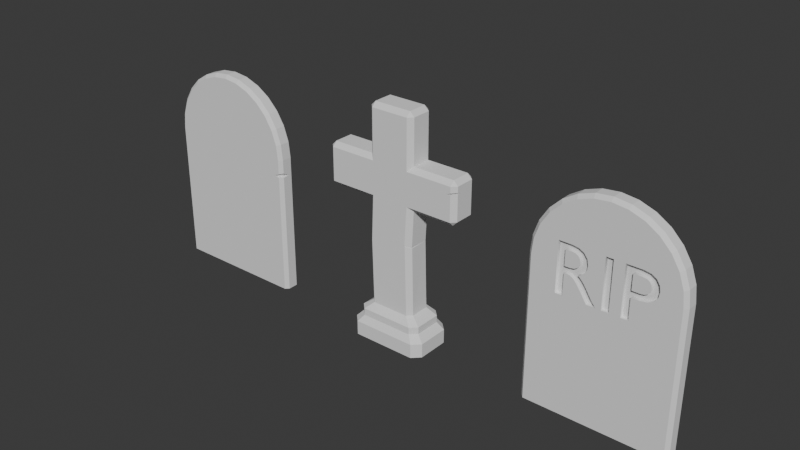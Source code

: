 # Source: tombstones.blend  (saved by Blender 4.0.36; exported with 4.5.12 LTS)
import bpy
from mathutils import Matrix  # noqa: F401  (used for matrix-valued properties, if any)

bpy.ops.wm.read_factory_settings(use_empty=True)
scene = bpy.context.scene
scene.name = 'Scene'

# ---- collections
col_collection = bpy.data.collections.new('Collection'); scene.collection.children.link(col_collection)

# ---- world
world_world = bpy.data.worlds.new('World'); scene.world = world_world
world_world.use_nodes = True; world_world.node_tree.nodes.clear()
_N = world_world.node_tree.nodes; _L = world_world.node_tree.links
n0 = _N.new('ShaderNodeOutputWorld'); n0.name = 'World Output'; n0.location = (300, 300)
n1 = _N.new('ShaderNodeBackground'); n1.name = 'Background'; n1.location = (10, 300)
n1.inputs[0].default_value = (0.05088, 0.05088, 0.05088, 1.0)
_L.new(n1.outputs[0], n0.inputs[0])
n0.is_active_output = True
world_world.color = (0.05088, 0.05088, 0.05088)
world_world.use_sun_shadow = False
world_world.sun_shadow_jitter_overblur = 0.0

# ---- meshes
me_gravestone = bpy.data.meshes.new('Gravestone')
me_gravestone.from_pydata([(0.0, 0.1196, 0.0), (0.0, -0.1196, 0.0), (-0.9522, -0.1196, 0.0), (-1.0, -0.0719, 0.0), (-0.9522, -0.1196, 2.0), (-1.0, -0.0719, 2.0), (-1.0, 0.0719, 0.0), (-0.9522, 0.1196, 0.0), (-1.0, 0.0719, 2.0), (-0.9522, 0.1196, 2.0), (1.0, -0.0719, 0.0), (0.9522, -0.1196, 0.0), (1.0, -0.0719, 2.0), (0.9522, -0.1196, 2.0), (0.9522, 0.1196, 0.0), (1.0, 0.0719, 0.0), (0.9522, 0.1196, 2.0), (1.0, 0.0719, 2.0), (-0.2118, -0.1196, 2.928), (-0.2225, -0.0719, 2.975), (-0.4131, -0.1196, 2.858), (-0.4339, -0.0719, 2.901), (-0.5936, -0.1196, 2.744), (-0.6235, -0.0719, 2.782), (-0.7443, -0.1196, 2.594), (-0.7818, -0.0719, 2.623), (-0.8577, -0.1196, 2.413), (-0.901, -0.0719, 2.434), (-0.9284, -0.1196, 2.211), (-0.9749, -0.0719, 2.223), (0.0, 0.1196, 2.952), (0.0, 0.0719, 3.0), (-0.9749, 0.0719, 2.223), (-0.9284, 0.1196, 2.211), (-0.8577, 0.1196, 2.413), (-0.901, 0.0719, 2.434), (-0.7443, 0.1196, 2.594), (-0.7818, 0.0719, 2.623), (-0.5936, 0.1196, 2.744), (-0.6235, 0.0719, 2.782), (-0.4131, 0.1196, 2.858), (-0.4339, 0.0719, 2.901), (-0.2118, 0.1196, 2.928), (-0.2225, 0.0719, 2.975), (0.2118, 0.1196, 2.928), (0.2225, 0.0719, 2.975), (0.4131, 0.1196, 2.858), (0.4339, 0.0719, 2.901), (0.5936, 0.1196, 2.744), (0.6235, 0.0719, 2.782), (0.7443, 0.1196, 2.594), (0.7818, 0.0719, 2.623), (0.8577, 0.1196, 2.413), (0.901, 0.0719, 2.434), (0.9284, 0.1196, 2.211), (0.9749, 0.0719, 2.223), (0.0, -0.1196, 2.952), (0.0, -0.0719, 3.0), (0.9749, -0.0719, 2.223), (0.9284, -0.1196, 2.211), (0.8577, -0.1196, 2.413), (0.901, -0.0719, 2.434), (0.7443, -0.1196, 2.594), (0.7818, -0.0719, 2.623), (0.5936, -0.1196, 2.744), (0.6235, -0.0719, 2.782), (0.4131, -0.1196, 2.858), (0.4339, -0.0719, 2.901), (0.2118, -0.1196, 2.928), (0.2225, -0.0719, 2.975), (0.9522, -0.1196, 1.798), (0.9522, -0.1196, 1.747), (1.0, -0.0719, 1.743), (1.0, -0.0719, 1.807), (1.0, 0.02578, 1.755), (0.8759, -0.1196, 1.761), (0.935, -0.09344, 1.793), (0.935, -0.09344, 1.751), (0.9745, -0.05408, 1.748), (0.9745, -0.05408, 1.8), (0.9745, 0.02656, 1.757), (0.872, -0.09344, 1.762)], [], [(0, 14, 15, 10, 11, 1, 2, 3, 6, 7), (29, 32, 8, 5), (15, 17, 12, 73, 74, 72, 10), (57, 31, 43, 19), (3, 5, 8, 6), (55, 58, 12, 17), (19, 43, 41, 21), (21, 41, 39, 23), (23, 39, 37, 25), (25, 37, 35, 27), (27, 35, 32, 29), (31, 57, 69, 45), (45, 69, 67, 47), (47, 67, 65, 49), (49, 65, 63, 51), (51, 63, 61, 53), (53, 61, 58, 55), (4, 2, 1, 11, 71, 75, 70, 13, 59, 60, 62, 64, 66, 68, 56, 18, 20, 22, 24, 26, 28), (30, 44, 46, 48, 50, 52, 54, 16, 14, 0, 7, 9, 33, 34, 36, 38, 40, 42), (2, 4, 5, 3), (9, 7, 6, 8), (17, 15, 14, 16), (13, 70, 73, 12), (4, 28, 29, 5), (18, 56, 57, 19), (59, 13, 12, 58), (44, 30, 31, 45), (16, 54, 55, 17), (33, 9, 8, 32), (30, 42, 43, 31), (20, 18, 19, 21), (42, 40, 41, 43), (22, 20, 21, 23), (40, 38, 39, 41), (24, 22, 23, 25), (38, 36, 37, 39), (26, 24, 25, 27), (36, 34, 35, 37), (28, 26, 27, 29), (34, 33, 32, 35), (56, 68, 69, 57), (46, 44, 45, 47), (68, 66, 67, 69), (48, 46, 47, 49), (66, 64, 65, 67), (50, 48, 49, 51), (64, 62, 63, 65), (52, 50, 51, 53), (62, 60, 61, 63), (54, 52, 53, 55), (60, 59, 58, 61), (78, 80, 79), (72, 74, 80, 78), (70, 75, 81, 76), (71, 72, 78, 77), (72, 71, 11, 10), (76, 81, 77), (79, 76, 77, 78), (73, 70, 76, 79), (75, 71, 77, 81), (74, 73, 79, 80)])
_uv = me_gravestone.uv_layers.new(name='UVMap')
_uv.uv.foreach_set('vector', [0.25, 0.5, 0.369, 0.5, 0.375, 0.5498, 0.375, 0.7002, 0.369, 0.75, 0.25, 0.75, 0.131, 0.75, 0.125, 0.7002, 0.125, 0.5498, 0.131, 0.5, 0.625, 0.04984, 0.625, 0.2002, 0.625, 0.2002, 0.625, 0.04984, 0.375, 0.5498, 0.625, 0.5498, 0.625, 0.7002, 0.6009, 0.7002, 0.5943, 0.598, 0.5929, 0.7002, 0.375, 0.7002, 0.75, 0.7002, 0.75, 0.5498, 0.7778, 0.5498, 0.7778, 0.7002, 0.375, 0.04984, 0.625, 0.04984, 0.625, 0.2002, 0.375, 0.2002, 0.625, 0.5498, 0.625, 0.7002, 0.625, 0.7002, 0.625, 0.5498, 0.7778, 0.7002, 0.7778, 0.5498, 0.8042, 0.5498, 0.8042, 0.7002, 0.8042, 0.7002, 0.8042, 0.5498, 0.875, 0.5498, 0.875, 0.7002, 0.625, 0.04984, 0.625, 0.2002, 0.625, 0.2002, 0.625, 0.04984, 0.625, 0.04984, 0.625, 0.2002, 0.625, 0.2002, 0.625, 0.04984, 0.625, 0.04984, 0.625, 0.2002, 0.625, 0.2002, 0.625, 0.04984, 0.75, 0.5498, 0.75, 0.7002, 0.7222, 0.7002, 0.7222, 0.5498, 0.7222, 0.5498, 0.7222, 0.7002, 0.6958, 0.7002, 0.6958, 0.5498, 0.6958, 0.5498, 0.6958, 0.7002, 0.6721, 0.7002, 0.6721, 0.5498, 0.6721, 0.5498, 0.6721, 0.7002, 0.625, 0.7002, 0.625, 0.5498, 0.625, 0.5498, 0.625, 0.7002, 0.625, 0.7002, 0.625, 0.5498, 0.625, 0.5498, 0.625, 0.7002, 0.625, 0.7002, 0.625, 0.5498, 0.625, 0.994, 0.375, 0.994, 0.375, 0.875, 0.375, 0.756, 0.5933, 0.756, 0.5914, 0.7655, 0.5997, 0.756, 0.625, 0.756, 0.625, 0.759, 0.625, 0.7678, 0.625, 0.782, 0.625, 0.8008, 0.625, 0.8234, 0.625, 0.8485, 0.625, 0.875, 0.625, 0.9015, 0.625, 0.9266, 0.625, 0.9492, 0.625, 0.968, 0.625, 0.9822, 0.625, 0.991, 0.625, 0.375, 0.625, 0.4015, 0.625, 0.4266, 0.625, 0.4492, 0.625, 0.468, 0.625, 0.4822, 0.625, 0.491, 0.625, 0.494, 0.375, 0.494, 0.375, 0.375, 0.375, 0.256, 0.625, 0.256, 0.625, 0.259, 0.625, 0.2678, 0.625, 0.282, 0.625, 0.3008, 0.625, 0.3234, 0.625, 0.3485, 0.375, 0.0, 0.625, 0.0, 0.625, 0.04984, 0.375, 0.04984, 0.625, 0.256, 0.375, 0.256, 0.375, 0.2002, 0.625, 0.2002, 0.625, 0.5498, 0.375, 0.5498, 0.375, 0.494, 0.625, 0.494, 0.625, 0.756, 0.5997, 0.756, 0.6009, 0.7002, 0.625, 0.7002, 0.625, 0.0, 0.625, 0.0, 0.625, 0.04984, 0.625, 0.04984, 0.625, 0.9015, 0.625, 0.875, 0.625, 0.875, 0.625, 0.9028, 0.625, 0.759, 0.625, 0.756, 0.625, 0.7002, 0.625, 0.7002, 0.625, 0.4015, 0.625, 0.375, 0.625, 0.375, 0.625, 0.4028, 0.625, 0.494, 0.625, 0.491, 0.625, 0.5498, 0.625, 0.5498, 0.625, 0.259, 0.625, 0.256, 0.625, 0.2002, 0.625, 0.2002, 0.625, 0.375, 0.625, 0.3485, 0.625, 0.3472, 0.625, 0.375, 0.625, 0.9266, 0.625, 0.9015, 0.625, 0.9028, 0.625, 0.9292, 0.625, 0.3485, 0.625, 0.3234, 0.625, 0.3208, 0.625, 0.3472, 0.625, 0.9492, 0.625, 0.9266, 0.625, 0.9292, 0.625, 0.9529, 0.625, 0.3234, 0.625, 0.3008, 0.625, 0.2971, 0.625, 0.3208, 0.625, 0.968, 0.625, 0.9492, 0.625, 0.9529, 0.625, 0.9727, 0.625, 0.3008, 0.625, 0.282, 0.625, 0.2773, 0.625, 0.2971, 0.625, 0.9822, 0.625, 0.968, 0.625, 0.9727, 0.625, 0.9876, 0.625, 0.282, 0.625, 0.2678, 0.625, 0.2624, 0.625, 0.2773, 0.625, 0.0, 0.625, 0.0, 0.625, 0.04984, 0.625, 0.04984, 0.625, 0.25, 0.625, 0.25, 0.625, 0.2002, 0.625, 0.2002, 0.625, 0.875, 0.625, 0.8485, 0.625, 0.8472, 0.625, 0.875, 0.625, 0.4266, 0.625, 0.4015, 0.625, 0.4028, 0.625, 0.4292, 0.625, 0.8485, 0.625, 0.8234, 0.625, 0.8208, 0.625, 0.8472, 0.625, 0.4492, 0.625, 0.4266, 0.625, 0.4292, 0.625, 0.4529, 0.625, 0.8234, 0.625, 0.8008, 0.625, 0.7971, 0.625, 0.8208, 0.625, 0.468, 0.625, 0.4492, 0.625, 0.4529, 0.625, 0.4727, 0.625, 0.8008, 0.625, 0.782, 0.625, 0.7773, 0.625, 0.7971, 0.625, 0.4822, 0.625, 0.468, 0.625, 0.4727, 0.625, 0.4876, 0.625, 0.782, 0.625, 0.7678, 0.625, 0.7624, 0.625, 0.7773, 0.625, 0.5, 0.625, 0.5, 0.625, 0.5498, 0.625, 0.5498, 0.625, 0.75, 0.625, 0.75, 0.625, 0.7002, 0.625, 0.7002, 0.5929, 0.7002, 0.5943, 0.598, 0.6009, 0.7002, 0.5929, 0.7002, 0.5943, 0.598, 0.5943, 0.598, 0.5929, 0.7002, 0.5997, 0.756, 0.5914, 0.7655, 0.5914, 0.7655, 0.5997, 0.756, 0.5933, 0.756, 0.5929, 0.7002, 0.5929, 0.7002, 0.5933, 0.756, 0.5929, 0.7002, 0.5933, 0.756, 0.375, 0.756, 0.375, 0.7002, 0.5997, 0.756, 0.5914, 0.7655, 0.5933, 0.756, 0.6009, 0.7002, 0.5997, 0.756, 0.5933, 0.756, 0.5929, 0.7002, 0.6009, 0.7002, 0.5997, 0.756, 0.5997, 0.756, 0.6009, 0.7002, 0.5914, 0.7655, 0.5933, 0.756, 0.5933, 0.756, 0.5914, 0.7655, 0.5943, 0.598, 0.6009, 0.7002, 0.6009, 0.7002, 0.5943, 0.598])
me_gravestone.update()
me_gravestone_rip = bpy.data.meshes.new('Gravestone RIP')
me_gravestone_rip.from_pydata([(0.0, 0.1196, 0.0), (0.0, -0.1196, 0.0), (-0.9522, -0.1196, 0.0), (-1.0, -0.0719, 0.0), (-0.9522, -0.1196, 2.0), (-1.0, -0.0719, 2.0), (-1.0, 0.0719, 0.0), (-0.9522, 0.1196, 0.0), (-1.0, 0.0719, 2.0), (-0.9522, 0.1196, 2.0), (1.0, -0.0719, 0.0), (0.9522, -0.1196, 0.0), (1.0, -0.0719, 2.0), (0.9522, -0.1196, 2.0), (0.9522, 0.1196, 0.0), (1.0, 0.0719, 0.0), (0.9522, 0.1196, 2.0), (1.0, 0.0719, 2.0), (-0.2118, -0.1196, 2.928), (-0.2225, -0.0719, 2.975), (-0.4131, -0.1196, 2.858), (-0.4339, -0.0719, 2.901), (-0.5936, -0.1196, 2.744), (-0.6235, -0.0719, 2.782), (-0.7443, -0.1196, 2.594), (-0.7818, -0.0719, 2.623), (-0.8577, -0.1196, 2.413), (-0.901, -0.0719, 2.434), (-0.9284, -0.1196, 2.211), (-0.9749, -0.0719, 2.223), (0.0, 0.1196, 2.952), (0.0, 0.0719, 3.0), (-0.9749, 0.0719, 2.223), (-0.9284, 0.1196, 2.211), (-0.8577, 0.1196, 2.413), (-0.901, 0.0719, 2.434), (-0.7443, 0.1196, 2.594), (-0.7818, 0.0719, 2.623), (-0.5936, 0.1196, 2.744), (-0.6235, 0.0719, 2.782), (-0.4131, 0.1196, 2.858), (-0.4339, 0.0719, 2.901), (-0.2118, 0.1196, 2.928), (-0.2225, 0.0719, 2.975), (0.2118, 0.1196, 2.928), (0.2225, 0.0719, 2.975), (0.4131, 0.1196, 2.858), (0.4339, 0.0719, 2.901), (0.5936, 0.1196, 2.744), (0.6235, 0.0719, 2.782), (0.7443, 0.1196, 2.594), (0.7818, 0.0719, 2.623), (0.8577, 0.1196, 2.413), (0.901, 0.0719, 2.434), (0.9284, 0.1196, 2.211), (0.9749, 0.0719, 2.223), (0.0, -0.1196, 2.952), (0.0, -0.0719, 3.0), (0.9749, -0.0719, 2.223), (0.9284, -0.1196, 2.211), (0.8577, -0.1196, 2.413), (0.901, -0.0719, 2.434), (0.7443, -0.1196, 2.594), (0.7818, -0.0719, 2.623), (0.5936, -0.1196, 2.744), (0.6235, -0.0719, 2.782), (0.4131, -0.1196, 2.858), (0.5518, -0.07376, 2.283), (0.6194, -0.07376, 2.241), (0.4339, -0.0719, 2.901), (0.659, -0.07376, 2.178), (0.2118, -0.1196, 2.928), (0.672, -0.07376, 2.102), (0.2225, -0.0719, 2.975), (0.6583, -0.07376, 2.027), (0.6162, -0.07376, 1.966), (0.5446, -0.07376, 1.926), (0.442, -0.07376, 1.911), (0.34, -0.07376, 1.911), (0.34, -0.07376, 1.616), (0.242, -0.07376, 1.616), (0.242, -0.07376, 2.298), (0.455, -0.07376, 2.298), (0.451, -0.07376, 1.999), (0.5005, -0.07376, 2.006), (0.5384, -0.07376, 2.027), (0.5625, -0.07376, 2.061), (0.571, -0.07376, 2.106), (0.5654, -0.07376, 2.143), (0.5464, -0.07376, 2.177), (0.5107, -0.07376, 2.201), (0.455, -0.07376, 2.21), (0.34, -0.07376, 2.21), (0.34, -0.07376, 1.999), (-0.002, -0.07376, 1.616), (-0.002, -0.07376, 2.298), (0.096, -0.07376, 2.298), (0.096, -0.07376, 1.616), (-0.3398, -0.07376, 2.285), (-0.2693, -0.07376, 2.247), (-0.2246, -0.07376, 2.187), (-0.209, -0.07376, 2.107), (-0.2165, -0.07376, 2.052), (-0.2386, -0.07376, 2.005), (-0.2744, -0.07376, 1.967), (-0.323, -0.07376, 1.94), (-0.2804, -0.07376, 1.905), (-0.2433, -0.07376, 1.862), (-0.208, -0.07376, 1.811), (-0.171, -0.07376, 1.751), (-0.1508, -0.07376, 1.719), (-0.1312, -0.07376, 1.69), (-0.1083, -0.07376, 1.658), (-0.078, -0.07376, 1.616), (-0.195, -0.07376, 1.616), (-0.285, -0.07376, 1.756), (-0.3442, -0.07376, 1.839), (-0.3905, -0.07376, 1.887), (-0.4293, -0.07376, 1.907), (-0.466, -0.07376, 1.912), (-0.507, -0.07376, 1.912), (-0.507, -0.07376, 1.616), (-0.605, -0.07376, 1.616), (-0.605, -0.07376, 2.298), (-0.433, -0.07376, 2.298), (-0.444, -0.07376, 2.0), (-0.3786, -0.07376, 2.009), (-0.3372, -0.07376, 2.034), (-0.3158, -0.07376, 2.07), (-0.31, -0.07376, 2.111), (-0.318, -0.07376, 2.154), (-0.3417, -0.07376, 2.187), (-0.3831, -0.07376, 2.207), (-0.444, -0.07376, 2.214), (-0.507, -0.07376, 2.214), (-0.507, -0.07376, 2.0), (-0.605, -0.1196, 1.616), (-0.507, -0.1196, 1.616), (0.6162, -0.1196, 1.966), (0.672, -0.1196, 2.102), (0.6583, -0.1196, 2.027), (0.659, -0.1196, 2.178), (-0.605, -0.1196, 2.298), (-0.507, -0.1196, 2.0), (-0.507, -0.1196, 1.912), (-0.507, -0.1196, 2.214), (-0.466, -0.1196, 1.912), (-0.444, -0.1196, 2.0), (-0.433, -0.1196, 2.298), (-0.444, -0.1196, 2.214), (-0.4293, -0.1196, 1.907), (-0.3786, -0.1196, 2.009), (-0.3158, -0.1196, 2.07), (-0.318, -0.1196, 2.154), (-0.3905, -0.1196, 1.887), (-0.323, -0.1196, 1.94), (-0.3372, -0.1196, 2.034), (-0.3417, -0.1196, 2.187), (-0.3831, -0.1196, 2.207), (-0.3398, -0.1196, 2.285), (-0.3442, -0.1196, 1.839), (-0.2744, -0.1196, 1.967), (-0.2804, -0.1196, 1.905), (-0.2433, -0.1196, 1.862), (-0.2386, -0.1196, 2.005), (-0.1312, -0.1196, 1.69), (-0.195, -0.1196, 1.616), (-0.078, -0.1196, 1.616), (-0.002, -0.1196, 1.616), (-0.1083, -0.1196, 1.658), (-0.002, -0.1196, 2.298), (-0.1508, -0.1196, 1.719), (-0.171, -0.1196, 1.751), (-0.208, -0.1196, 1.811), (-0.209, -0.1196, 2.107), (-0.285, -0.1196, 1.756), (-0.2165, -0.1196, 2.052), (-0.31, -0.1196, 2.111), (-0.2246, -0.1196, 2.187), (-0.2693, -0.1196, 2.247), (0.096, -0.1196, 2.298), (0.242, -0.1196, 2.298), (0.242, -0.1196, 1.616), (0.096, -0.1196, 1.616), (0.34, -0.1196, 1.616), (0.442, -0.1196, 1.911), (0.451, -0.1196, 1.999), (0.34, -0.1196, 2.21), (0.34, -0.1196, 1.911), (0.34, -0.1196, 1.999), (0.5005, -0.1196, 2.006), (0.455, -0.1196, 2.21), (0.5446, -0.1196, 1.926), (0.5107, -0.1196, 2.201), (0.455, -0.1196, 2.298), (0.5625, -0.1196, 2.061), (0.571, -0.1196, 2.106), (0.6194, -0.1196, 2.241), (0.5654, -0.1196, 2.143), (0.5518, -0.1196, 2.283), (0.5384, -0.1196, 2.027), (0.5464, -0.1196, 2.177)], [], [(15, 10, 11, 1, 2, 3, 6, 7, 0, 14), (29, 32, 8, 5), (15, 17, 12, 10), (57, 31, 43, 19), (3, 5, 8, 6), (55, 58, 12, 17), (19, 43, 41, 21), (21, 41, 39, 23), (23, 39, 37, 25), (25, 37, 35, 27), (27, 35, 32, 29), (31, 57, 73, 45), (45, 73, 69, 47), (47, 69, 65, 49), (49, 65, 63, 51), (51, 63, 61, 53), (53, 61, 58, 55), (150, 146, 144, 137, 136, 142, 24, 26, 28, 4, 2, 1, 11, 13, 59, 141, 139, 140, 138, 192, 185, 188, 184, 182, 183, 168, 167, 166, 175, 160, 154), (152, 177, 153, 157, 158, 149, 145, 143, 147, 151, 156), (162, 163, 173, 172, 171, 165, 169, 167, 168, 170, 180, 183, 182, 181, 194, 199, 197, 141, 59, 60, 62, 64, 66, 71, 56, 18, 20, 22, 24, 142, 148, 159, 179, 178, 174, 176, 164, 161, 155), (201, 193, 191, 187, 189, 186, 190, 200, 195, 196, 198), (52, 54, 16, 14, 0, 7, 9, 33, 34, 36, 38, 40, 42, 30, 44, 46, 48, 50), (2, 4, 5, 3), (9, 7, 6, 8), (17, 15, 14, 16), (13, 11, 10, 12), (4, 28, 29, 5), (18, 56, 57, 19), (59, 13, 12, 58), (44, 30, 31, 45), (16, 54, 55, 17), (33, 9, 8, 32), (30, 42, 43, 31), (20, 18, 19, 21), (42, 40, 41, 43), (22, 20, 21, 23), (40, 38, 39, 41), (24, 22, 23, 25), (38, 36, 37, 39), (26, 24, 25, 27), (36, 34, 35, 37), (28, 26, 27, 29), (34, 33, 32, 35), (56, 71, 73, 57), (46, 44, 45, 47), (71, 66, 69, 73), (48, 46, 47, 49), (66, 64, 65, 69), (50, 48, 49, 51), (64, 62, 63, 65), (52, 50, 51, 53), (62, 60, 61, 63), (54, 52, 53, 55), (60, 59, 58, 61), (80, 92, 81), (92, 82, 81), (92, 67, 82), (92, 68, 67), (92, 91, 68), (91, 70, 68), (80, 93, 92), (90, 70, 91), (89, 70, 90), (89, 72, 70), (88, 72, 89), (87, 72, 88), (86, 72, 87), (86, 74, 72), (85, 74, 86), (85, 75, 74), (84, 75, 85), (83, 75, 84), (80, 78, 93), (78, 83, 93), (78, 75, 83), (78, 76, 75), (78, 77, 76), (80, 79, 78), (94, 96, 95), (94, 97, 96), (122, 134, 123), (134, 124, 123), (134, 98, 124), (134, 99, 98), (134, 133, 99), (133, 132, 99), (132, 100, 99), (122, 135, 134), (131, 100, 132), (131, 101, 100), (130, 101, 131), (129, 101, 130), (128, 101, 129), (128, 102, 101), (127, 102, 128), (127, 103, 102), (126, 103, 127), (125, 103, 126), (125, 104, 103), (122, 120, 135), (120, 125, 135), (120, 104, 125), (120, 105, 104), (120, 119, 105), (119, 106, 105), (122, 121, 120), (118, 106, 119), (117, 106, 118), (117, 107, 106), (116, 107, 117), (116, 108, 107), (115, 108, 116), (115, 109, 108), (114, 109, 115), (114, 110, 109), (114, 111, 110), (114, 112, 111), (114, 113, 112), (159, 98, 99, 179), (99, 100, 178, 179), (100, 101, 174, 178), (101, 102, 176, 174), (102, 103, 164, 176), (103, 104, 161, 164), (161, 104, 105, 155), (155, 105, 106, 162), (106, 107, 163, 162), (107, 108, 173, 163), (108, 109, 172, 173), (109, 110, 171, 172), (110, 111, 165, 171), (111, 112, 169, 165), (112, 113, 167, 169), (167, 113, 114, 166), (114, 115, 175, 166), (115, 116, 160, 175), (116, 117, 154, 160), (154, 117, 118, 150), (150, 118, 119, 146), (146, 119, 120, 144), (120, 121, 137, 144), (137, 121, 122, 136), (122, 123, 142, 136), (142, 123, 124, 148), (148, 124, 98, 159), (147, 125, 126, 151), (151, 126, 127, 156), (127, 128, 152, 156), (128, 129, 177, 152), (129, 130, 153, 177), (130, 131, 157, 153), (157, 131, 132, 158), (158, 132, 133, 149), (149, 133, 134, 145), (134, 135, 143, 145), (143, 135, 125, 147), (94, 95, 170, 168), (95, 96, 180, 170), (96, 97, 183, 180), (183, 97, 94, 168), (199, 67, 68, 197), (68, 70, 141, 197), (70, 72, 139, 141), (72, 74, 140, 139), (74, 75, 138, 140), (138, 75, 76, 192), (192, 76, 77, 185), (185, 77, 78, 188), (78, 79, 184, 188), (184, 79, 80, 182), (80, 81, 181, 182), (181, 81, 82, 194), (194, 82, 67, 199), (186, 83, 84, 190), (190, 84, 85, 200), (85, 86, 195, 200), (86, 87, 196, 195), (87, 88, 198, 196), (88, 89, 201, 198), (201, 89, 90, 193), (193, 90, 91, 191), (191, 91, 92, 187), (92, 93, 189, 187), (189, 93, 83, 186)])
me_gravestone_rip.polygons.foreach_set('use_smooth', [0, 0, 0, 0, 0, 0, 0, 0, 0, 0, 0, 0, 0, 0, 0, 0, 0, 0, 0, 0, 0, 0, 0, 0, 0, 0, 0, 0, 0, 0, 0, 0, 0, 0, 0, 0, 0, 0, 0, 0, 0, 0, 0, 0, 0, 0, 0, 0, 0, 0, 0, 0, 0, 0, 0, 0, 0, 0, 0, 0, 0, 0, 0, 0, 0, 0, 0, 0, 0, 0, 0, 0, 0, 0, 0, 0, 0, 0, 0, 0, 0, 0, 0, 0, 0, 0, 0, 0, 0, 0, 0, 0, 0, 0, 0, 0, 0, 0, 0, 0, 0, 0, 0, 0, 0, 0, 0, 0, 0, 0, 0, 0, 0, 0, 0, 0, 0, 0, 1, 1, 1, 1, 1, 1, 1, 1, 1, 1, 1, 1, 1, 1, 1, 1, 1, 1, 1, 1, 1, 1, 1, 1, 1, 1, 1, 1, 1, 1, 1, 1, 1, 1, 1, 1, 1, 1, 1, 1, 1, 1, 1, 1, 1, 1, 1, 1, 1, 1, 1, 1, 1, 1, 1, 1, 1, 1, 1, 1, 1, 1, 1, 1, 1, 1])
_uv = me_gravestone_rip.uv_layers.new(name='UVMap')
_uv.uv.foreach_set('vector', [0.375, 0.5498, 0.375, 0.7002, 0.369, 0.75, 0.25, 0.75, 0.131, 0.75, 0.125, 0.7002, 0.125, 0.5498, 0.131, 0.5, 0.25, 0.5, 0.369, 0.5, 0.625, 0.04984, 0.625, 0.2002, 0.625, 0.2002, 0.625, 0.04984, 0.375, 0.5498, 0.625, 0.5498, 0.625, 0.7002, 0.375, 0.7002, 0.75, 0.7002, 0.75, 0.5498, 0.7778, 0.5498, 0.7778, 0.7002, 0.375, 0.04984, 0.625, 0.04984, 0.625, 0.2002, 0.375, 0.2002, 0.625, 0.5498, 0.625, 0.7002, 0.625, 0.7002, 0.625, 0.5498, 0.7778, 0.7002, 0.7778, 0.5498, 0.8042, 0.5498, 0.8042, 0.7002, 0.8042, 0.7002, 0.8042, 0.5498, 0.875, 0.5498, 0.875, 0.7002, 0.625, 0.04984, 0.625, 0.2002, 0.625, 0.2002, 0.625, 0.04984, 0.625, 0.04984, 0.625, 0.2002, 0.625, 0.2002, 0.625, 0.04984, 0.625, 0.04984, 0.625, 0.2002, 0.625, 0.2002, 0.625, 0.04984, 0.75, 0.5498, 0.75, 0.7002, 0.7222, 0.7002, 0.7222, 0.5498, 0.7222, 0.5498, 0.7222, 0.7002, 0.6958, 0.7002, 0.6958, 0.5498, 0.6958, 0.5498, 0.6958, 0.7002, 0.6721, 0.7002, 0.6721, 0.5498, 0.6721, 0.5498, 0.6721, 0.7002, 0.625, 0.7002, 0.625, 0.5498, 0.625, 0.5498, 0.625, 0.7002, 0.625, 0.7002, 0.625, 0.5498, 0.625, 0.5498, 0.625, 0.7002, 0.625, 0.7002, 0.625, 0.5498, 0.5817, 0.9287, 0.5834, 0.9333, 0.5852, 0.9384, 0.559, 0.9384, 0.5626, 0.9506, 0.6109, 0.9506, 0.625, 0.968, 0.625, 0.9822, 0.625, 0.991, 0.625, 0.994, 0.375, 0.994, 0.375, 0.875, 0.375, 0.756, 0.625, 0.756, 0.625, 0.759, 0.6088, 0.7926, 0.6061, 0.791, 0.6011, 0.7927, 0.5946, 0.798, 0.5879, 0.8069, 0.5824, 0.8198, 0.5791, 0.8325, 0.5543, 0.8325, 0.5524, 0.8448, 0.5507, 0.863, 0.5504, 0.8753, 0.5506, 0.8847, 0.5517, 0.8994, 0.5655, 0.9106, 0.5737, 0.918, 0.5788, 0.9238, 0.5892, 0.9145, 0.5916, 0.9137, 0.5942, 0.9148, 0.5966, 0.9177, 0.5988, 0.9229, 0.6011, 0.9305, 0.6034, 0.9384, 0.5914, 0.9384, 0.5888, 0.9305, 0.5871, 0.9223, 0.5875, 0.9172, 0.5772, 0.9101, 0.5731, 0.9054, 0.5685, 0.901, 0.5631, 0.8964, 0.5602, 0.8939, 0.5575, 0.8914, 0.5545, 0.8885, 0.5506, 0.8847, 0.5504, 0.8753, 0.5982, 0.8753, 0.5985, 0.863, 0.5507, 0.863, 0.5524, 0.8448, 0.6002, 0.8448, 0.6053, 0.8181, 0.6081, 0.806, 0.6093, 0.7976, 0.6088, 0.7926, 0.625, 0.759, 0.625, 0.7678, 0.625, 0.782, 0.625, 0.8008, 0.625, 0.8234, 0.625, 0.8485, 0.625, 0.875, 0.625, 0.9015, 0.625, 0.9266, 0.625, 0.9492, 0.625, 0.968, 0.6109, 0.9506, 0.6047, 0.9291, 0.6015, 0.9175, 0.5981, 0.9087, 0.5941, 0.9031, 0.5892, 0.9011, 0.5859, 0.9021, 0.5833, 0.9048, 0.5815, 0.9093, 0.5807, 0.9154, 0.6032, 0.8067, 0.6029, 0.8112, 0.6013, 0.8181, 0.5978, 0.8325, 0.5853, 0.8325, 0.589, 0.8186, 0.5915, 0.8124, 0.5946, 0.8077, 0.5978, 0.8047, 0.6008, 0.8036, 0.6025, 0.8043, 0.625, 0.4822, 0.625, 0.491, 0.625, 0.494, 0.375, 0.494, 0.375, 0.375, 0.375, 0.256, 0.625, 0.256, 0.625, 0.259, 0.625, 0.2678, 0.625, 0.282, 0.625, 0.3008, 0.625, 0.3234, 0.625, 0.3485, 0.625, 0.375, 0.625, 0.4015, 0.625, 0.4266, 0.625, 0.4492, 0.625, 0.468, 0.375, 0.0, 0.625, 0.0, 0.625, 0.04984, 0.375, 0.04984, 0.625, 0.256, 0.375, 0.256, 0.375, 0.2002, 0.625, 0.2002, 0.625, 0.5498, 0.375, 0.5498, 0.375, 0.494, 0.625, 0.494, 0.625, 0.756, 0.375, 0.756, 0.375, 0.7002, 0.625, 0.7002, 0.625, 0.0, 0.625, 0.0, 0.625, 0.04984, 0.625, 0.04984, 0.625, 0.9015, 0.625, 0.875, 0.625, 0.875, 0.625, 0.9028, 0.625, 0.759, 0.625, 0.756, 0.625, 0.7002, 0.625, 0.7002, 0.625, 0.4015, 0.625, 0.375, 0.625, 0.375, 0.625, 0.4028, 0.625, 0.494, 0.625, 0.491, 0.625, 0.5498, 0.625, 0.5498, 0.625, 0.259, 0.625, 0.256, 0.625, 0.2002, 0.625, 0.2002, 0.625, 0.375, 0.625, 0.3485, 0.625, 0.3472, 0.625, 0.375, 0.625, 0.9266, 0.625, 0.9015, 0.625, 0.9028, 0.625, 0.9292, 0.625, 0.3485, 0.625, 0.3234, 0.625, 0.3208, 0.625, 0.3472, 0.625, 0.9492, 0.625, 0.9266, 0.625, 0.9292, 0.625, 0.9529, 0.625, 0.3234, 0.625, 0.3008, 0.625, 0.2971, 0.625, 0.3208, 0.625, 0.968, 0.625, 0.9492, 0.625, 0.9529, 0.625, 0.9727, 0.625, 0.3008, 0.625, 0.282, 0.625, 0.2773, 0.625, 0.2971, 0.625, 0.9822, 0.625, 0.968, 0.625, 0.9727, 0.625, 0.9876, 0.625, 0.282, 0.625, 0.2678, 0.625, 0.2624, 0.625, 0.2773, 0.625, 0.0, 0.625, 0.0, 0.625, 0.04984, 0.625, 0.04984, 0.625, 0.25, 0.625, 0.25, 0.625, 0.2002, 0.625, 0.2002, 0.625, 0.875, 0.625, 0.8485, 0.625, 0.8472, 0.625, 0.875, 0.625, 0.4266, 0.625, 0.4015, 0.625, 0.4028, 0.625, 0.4292, 0.625, 0.8485, 0.625, 0.8234, 0.625, 0.8208, 0.625, 0.8472, 0.625, 0.4492, 0.625, 0.4266, 0.625, 0.4292, 0.625, 0.4529, 0.625, 0.8234, 0.625, 0.8008, 0.625, 0.7971, 0.625, 0.8208, 0.625, 0.468, 0.625, 0.4492, 0.625, 0.4529, 0.625, 0.4727, 0.625, 0.8008, 0.625, 0.782, 0.625, 0.7773, 0.625, 0.7971, 0.625, 0.4822, 0.625, 0.468, 0.625, 0.4727, 0.625, 0.4876, 0.625, 0.782, 0.625, 0.7678, 0.625, 0.7624, 0.625, 0.7773, 0.625, 0.5, 0.625, 0.5, 0.625, 0.5498, 0.625, 0.5498, 0.625, 0.75, 0.625, 0.75, 0.625, 0.7002, 0.625, 0.7002, 0.4348, 0.0, 0.9565, 0.0, 0.4783, 0.0, 0.9565, 0.0, 0.5217, 0.0, 0.4783, 0.0, 0.9565, 0.0, 0.0, 0.0, 0.5217, 0.0, 0.9565, 0.0, 0.04348, 0.0, 0.0, 0.0, 0.9565, 0.0, 0.913, 0.0, 0.04348, 0.0, 0.913, 0.0, 0.08696, 0.0, 0.04348, 0.0, 0.4348, 0.0, 1.0, 0.0, 0.9565, 0.0, 0.8696, 0.0, 0.08696, 0.0, 0.913, 0.0, 0.8261, 0.0, 0.08696, 0.0, 0.8696, 0.0, 0.8261, 0.0, 0.1304, 0.0, 0.08696, 0.0, 0.7826, 0.0, 0.1304, 0.0, 0.8261, 0.0, 0.7391, 0.0, 0.1304, 0.0, 0.7826, 0.0, 0.6957, 0.0, 0.1304, 0.0, 0.7391, 0.0, 0.6957, 0.0, 0.1739, 0.0, 0.1304, 0.0, 0.6522, 0.0, 0.1739, 0.0, 0.6957, 0.0, 0.6522, 0.0, 0.2174, 0.0, 0.1739, 0.0, 0.6087, 0.0, 0.2174, 0.0, 0.6522, 0.0, 0.5652, 0.0, 0.2174, 0.0, 0.6087, 0.0, 0.4348, 0.0, 0.3478, 0.0, 1.0, 0.0, 0.3478, 0.0, 0.5652, 0.0, 1.0, 0.0, 0.3478, 0.0, 0.2174, 0.0, 0.5652, 0.0, 0.3478, 0.0, 0.2609, 0.0, 0.2174, 0.0, 0.3478, 0.0, 0.3043, 0.0, 0.2609, 0.0, 0.4348, 0.0, 0.3913, 0.0, 0.3478, 0.0, 0.0, 0.0, 0.6667, 0.0, 0.3333, 0.0, 0.0, 0.0, 1.0, 0.0, 0.6667, 0.0, 0.6486, 0.0, 0.973, 0.0, 0.6757, 0.0, 0.973, 0.0, 0.7027, 0.0, 0.6757, 0.0, 0.973, 0.0, 0.0, 0.0, 0.7027, 0.0, 0.973, 0.0, 0.02703, 0.0, 0.0, 0.0, 0.973, 0.0, 0.9459, 0.0, 0.02703, 0.0, 0.9459, 0.0, 0.9189, 0.0, 0.02703, 0.0, 0.9189, 0.0, 0.05405, 0.0, 0.02703, 0.0, 0.6486, 0.0, 1.0, 0.0, 0.973, 0.0, 0.8919, 0.0, 0.05405, 0.0, 0.9189, 0.0, 0.8919, 0.0, 0.08108, 0.0, 0.05405, 0.0, 0.8649, 0.0, 0.08108, 0.0, 0.8919, 0.0, 0.8378, 0.0, 0.08108, 0.0, 0.8649, 0.0, 0.8108, 0.0, 0.08108, 0.0, 0.8378, 0.0, 0.8108, 0.0, 0.1081, 0.0, 0.08108, 0.0, 0.7838, 0.0, 0.1081, 0.0, 0.8108, 0.0, 0.7838, 0.0, 0.1351, 0.0, 0.1081, 0.0, 0.7568, 0.0, 0.1351, 0.0, 0.7838, 0.0, 0.7297, 0.0, 0.1351, 0.0, 0.7568, 0.0, 0.7297, 0.0, 0.1622, 0.0, 0.1351, 0.0, 0.6486, 0.0, 0.5946, 0.0, 1.0, 0.0, 0.5946, 0.0, 0.7297, 0.0, 1.0, 0.0, 0.5946, 0.0, 0.1622, 0.0, 0.7297, 0.0, 0.5946, 0.0, 0.1892, 0.0, 0.1622, 0.0, 0.5946, 0.0, 0.5676, 0.0, 0.1892, 0.0, 0.5676, 0.0, 0.2162, 0.0, 0.1892, 0.0, 0.6486, 0.0, 0.6216, 0.0, 0.5946, 0.0, 0.5405, 0.0, 0.2162, 0.0, 0.5676, 0.0, 0.5135, 0.0, 0.2162, 0.0, 0.5405, 0.0, 0.5135, 0.0, 0.2432, 0.0, 0.2162, 0.0, 0.4865, 0.0, 0.2432, 0.0, 0.5135, 0.0, 0.4865, 0.0, 0.2703, 0.0, 0.2432, 0.0, 0.4595, 0.0, 0.2703, 0.0, 0.4865, 0.0, 0.4595, 0.0, 0.2973, 0.0, 0.2703, 0.0, 0.4324, 0.0, 0.2973, 0.0, 0.4595, 0.0, 0.4324, 0.0, 0.3243, 0.0, 0.2973, 0.0, 0.4324, 0.0, 0.3514, 0.0, 0.3243, 0.0, 0.4324, 0.0, 0.3784, 0.0, 0.3514, 0.0, 0.4324, 0.0, 0.4054, 0.0, 0.3784, 0.0, 0.0, 0.4581, 0.0, 0.0, 0.03704, 0.0, 0.03704, 0.4581, 0.03704, 0.0, 0.07407, 0.0, 0.07407, 0.4581, 0.03704, 0.4581, 0.07407, 0.0, 0.1111, 0.0, 0.1111, 0.4581, 0.07407, 0.4581, 0.1111, 0.0, 0.1481, 0.0, 0.1481, 0.4581, 0.1111, 0.4581, 0.1481, 0.0, 0.1852, 0.0, 0.1852, 0.4581, 0.1481, 0.4581, 0.1852, 0.0, 0.2222, 0.0, 0.2222, 0.4581, 0.1852, 0.4581, 0.2222, 0.4581, 0.2222, 0.0, 0.2593, 0.0, 0.2593, 0.4581, 0.2593, 0.4581, 0.2593, 0.0, 0.2963, 0.0, 0.2963, 0.4581, 0.2963, 0.0, 0.3333, 0.0, 0.3333, 0.4581, 0.2963, 0.4581, 0.3333, 0.0, 0.3704, 0.0, 0.3704, 0.4581, 0.3333, 0.4581, 0.3704, 0.0, 0.4074, 0.0, 0.4074, 0.4581, 0.3704, 0.4581, 0.4074, 0.0, 0.4444, 0.0, 0.4444, 0.4581, 0.4074, 0.4581, 0.4444, 0.0, 0.4815, 0.0, 0.4815, 0.4581, 0.4444, 0.4581, 0.4815, 0.0, 0.5185, 0.0, 0.5185, 0.4581, 0.4815, 0.4581, 0.5185, 0.0, 0.5556, 0.0, 0.5556, 0.4581, 0.5185, 0.4581, 0.5556, 0.4581, 0.5556, 0.0, 0.5926, 0.0, 0.5926, 0.4581, 0.5926, 0.0, 0.6296, 0.0, 0.6296, 0.4581, 0.5926, 0.4581, 0.6296, 0.0, 0.6667, 0.0, 0.6667, 0.4581, 0.6296, 0.4581, 0.6667, 0.0, 0.7037, 0.0, 0.7037, 0.4581, 0.6667, 0.4581, 0.7037, 0.4581, 0.7037, 0.0, 0.7407, 0.0, 0.7407, 0.4581, 0.7407, 0.4581, 0.7407, 0.0, 0.7778, 0.0, 0.7778, 0.4581, 0.7778, 0.4581, 0.7778, 0.0, 0.8148, 0.0, 0.8148, 0.4581, 0.8148, 0.0, 0.8519, 0.0, 0.8519, 0.4581, 0.8148, 0.4581, 0.8519, 0.4581, 0.8519, 0.0, 0.8889, 0.0, 0.8889, 0.4581, 0.8889, 0.0, 0.9259, 0.0, 0.9259, 0.4581, 0.8889, 0.4581, 0.9259, 0.4581, 0.9259, 0.0, 0.963, 0.0, 0.963, 0.4581, 0.963, 0.4581, 0.963, 0.0, 1.0, 0.0, 1.0, 0.4581, 0.0, 0.4581, 0.0, 0.0, 0.09091, 0.0, 0.09091, 0.4581, 0.09091, 0.4581, 0.09091, 0.0, 0.1818, 0.0, 0.1818, 0.4581, 0.1818, 0.0, 0.2727, 0.0, 0.2727, 0.4581, 0.1818, 0.4581, 0.2727, 0.0, 0.3636, 0.0, 0.3636, 0.4581, 0.2727, 0.4581, 0.3636, 0.0, 0.4545, 0.0, 0.4545, 0.4581, 0.3636, 0.4581, 0.4545, 0.0, 0.5455, 0.0, 0.5455, 0.4581, 0.4545, 0.4581, 0.5455, 0.4581, 0.5455, 0.0, 0.6364, 0.0, 0.6364, 0.4581, 0.6364, 0.4581, 0.6364, 0.0, 0.7273, 0.0, 0.7273, 0.4581, 0.7273, 0.4581, 0.7273, 0.0, 0.8182, 0.0, 0.8182, 0.4581, 0.8182, 0.0, 0.9091, 0.0, 0.9091, 0.4581, 0.8182, 0.4581, 0.9091, 0.4581, 0.9091, 0.0, 1.0, 0.0, 1.0, 0.4581, 0.0, 0.0, 0.25, 0.0, 0.25, 0.4581, 0.0, 0.4581, 0.25, 0.0, 0.5, 0.0, 0.5, 0.4581, 0.25, 0.4581, 0.5, 0.0, 0.75, 0.0, 0.75, 0.4581, 0.5, 0.4581, 0.75, 0.4581, 0.75, 0.0, 1.0, 0.0, 1.0, 0.4581, 0.0, 0.4581, 0.0, 0.0, 0.07692, 0.0, 0.07692, 0.4581, 0.07692, 0.0, 0.1538, 0.0, 0.1538, 0.4581, 0.07692, 0.4581, 0.1538, 0.0, 0.2308, 0.0, 0.2308, 0.4581, 0.1538, 0.4581, 0.2308, 0.0, 0.3077, 0.0, 0.3077, 0.4581, 0.2308, 0.4581, 0.3077, 0.0, 0.3846, 0.0, 0.3846, 0.4581, 0.3077, 0.4581, 0.3846, 0.4581, 0.3846, 0.0, 0.4615, 0.0, 0.4615, 0.4581, 0.4615, 0.4581, 0.4615, 0.0, 0.5385, 0.0, 0.5385, 0.4581, 0.5385, 0.4581, 0.5385, 0.0, 0.6154, 0.0, 0.6154, 0.4581, 0.6154, 0.0, 0.6923, 0.0, 0.6923, 0.4581, 0.6154, 0.4581, 0.6923, 0.4581, 0.6923, 0.0, 0.7692, 0.0, 0.7692, 0.4581, 0.7692, 0.0, 0.8462, 0.0, 0.8462, 0.4581, 0.7692, 0.4581, 0.8462, 0.4581, 0.8462, 0.0, 0.9231, 0.0, 0.9231, 0.4581, 0.9231, 0.4581, 0.9231, 0.0, 1.0, 0.0, 1.0, 0.4581, 0.0, 0.4581, 0.0, 0.0, 0.09091, 0.0, 0.09091, 0.4581, 0.09091, 0.4581, 0.09091, 0.0, 0.1818, 0.0, 0.1818, 0.4581, 0.1818, 0.0, 0.2727, 0.0, 0.2727, 0.4581, 0.1818, 0.4581, 0.2727, 0.0, 0.3636, 0.0, 0.3636, 0.4581, 0.2727, 0.4581, 0.3636, 0.0, 0.4545, 0.0, 0.4545, 0.4581, 0.3636, 0.4581, 0.4545, 0.0, 0.5455, 0.0, 0.5455, 0.4581, 0.4545, 0.4581, 0.5455, 0.4581, 0.5455, 0.0, 0.6364, 0.0, 0.6364, 0.4581, 0.6364, 0.4581, 0.6364, 0.0, 0.7273, 0.0, 0.7273, 0.4581, 0.7273, 0.4581, 0.7273, 0.0, 0.8182, 0.0, 0.8182, 0.4581, 0.8182, 0.0, 0.9091, 0.0, 0.9091, 0.4581, 0.8182, 0.4581, 0.9091, 0.4581, 0.9091, 0.0, 1.0, 0.0, 1.0, 0.4581])
me_gravestone_rip.update()
me_tombstone = bpy.data.meshes.new('Tombstone')
me_tombstone.from_pydata([(0.4525, -0.336, 0.2), (0.56, -0.2285, 0.2), (-0.56, -0.2285, 0.2), (-0.4525, -0.336, 0.2), (-0.4525, 0.336, 0.2), (-0.56, 0.2285, 0.2), (0.56, 0.2285, 0.2), (0.4525, 0.336, 0.2), (0.377, 0.28, 0.3), (0.4667, 0.1904, 0.3), (-0.4667, 0.1904, 0.3), (-0.377, 0.28, 0.3), (-0.377, -0.28, 0.3), (-0.4667, -0.1904, 0.3), (0.4667, -0.1904, 0.3), (0.377, -0.28, 0.3), (0.377, -0.28, 0.4), (0.4667, -0.1904, 0.4), (-0.4667, -0.1904, 0.4), (-0.377, -0.28, 0.4), (-0.377, 0.28, 0.4), (-0.4667, 0.1904, 0.4), (0.4667, 0.1904, 0.4), (0.377, 0.28, 0.4), (-0.936, -0.136, 2.0), (-0.936, -0.2, 2.064), (-1.0, -0.136, 2.064), (-0.936, -0.2, 2.536), (-0.936, -0.136, 2.6), (-1.0, -0.136, 2.536), (-0.936, 0.136, 2.0), (-1.0, 0.136, 2.064), (-0.936, 0.2, 2.064), (-0.936, 0.136, 2.6), (-0.936, 0.2, 2.536), (-1.0, 0.136, 2.536), (0.936, -0.136, 2.0), (1.0, -0.136, 2.064), (0.936, -0.2, 2.064), (0.936, -0.136, 2.6), (0.936, -0.2, 2.536), (1.0, -0.136, 2.536), (0.936, 0.2, 2.064), (1.0, 0.136, 2.064), (0.936, 0.136, 2.0), (0.936, 0.136, 2.6), (1.0, 0.136, 2.536), (0.936, 0.2, 2.536), (0.3333, 0.136, 2.0), (0.2693, 0.2, 2.064), (-0.2693, 0.2, 2.064), (-0.3333, 0.136, 2.0), (-0.3333, 0.136, 2.6), (-0.2693, 0.2, 2.536), (0.2693, 0.2, 2.536), (0.3333, 0.136, 2.6), (-0.3333, -0.136, 2.0), (-0.2693, -0.2, 2.064), (0.2693, -0.2, 2.064), (0.3333, -0.136, 2.0), (0.3333, -0.136, 2.6), (0.2693, -0.2, 2.536), (-0.2693, -0.2, 2.536), (-0.3333, -0.136, 2.6), (-0.2693, 0.2, 3.236), (-0.3333, 0.136, 3.236), (-0.2693, 0.136, 3.3), (0.2693, 0.2, 3.236), (0.2693, 0.136, 3.3), (0.3333, 0.136, 3.236), (0.2693, -0.2, 3.236), (0.3333, -0.136, 3.236), (0.2693, -0.136, 3.3), (-0.2693, -0.2, 3.236), (-0.2693, -0.136, 3.3), (-0.3333, -0.136, 3.236), (0.2693, 0.2, 0.5), (0.3333, 0.136, 0.5), (-0.3333, 0.136, 0.5), (-0.2693, 0.2, 0.5), (-0.2693, -0.2, 0.5), (-0.3333, -0.136, 0.5), (0.3333, -0.136, 0.5), (0.2693, -0.2, 0.5), (0.4525, -0.336, 0.0), (0.56, -0.2285, 0.0), (-0.56, -0.2285, 0.0), (-0.4525, -0.336, 0.0), (-0.4525, 0.336, 0.0), (-0.56, 0.2285, 0.0), (0.56, 0.2285, 0.0), (0.4525, 0.336, 0.0), (-0.3527, -0.136, 1.376), (-0.2954, -0.2, 1.425), (0.3115, -0.1351, 1.475), (0.2382, -0.1994, 1.516), (0.3063, 0.136, 1.476), (0.2371, 0.2, 1.506), (-0.3527, 0.136, 1.376), (-0.2954, 0.2, 1.425), (0.3074, -0.1354, 1.487), (0.2423, -0.1991, 1.504), (0.2316, -0.1991, 1.509), (0.3001, -0.1352, 1.481), (0.936, -0.2, 2.45), (0.936, -0.2, 2.428), (1.0, -0.136, 2.433), (1.0, -0.136, 2.455), (1.0, -0.08658, 2.432), (0.865, -0.2, 2.418)], [], [(57, 62, 27, 25), (99, 97, 76, 79), (38, 105, 109, 104, 40, 61, 58), (52, 33, 28, 63), (43, 46, 41, 107, 108, 106, 37), (32, 34, 53, 50), (49, 54, 47, 42), (52, 63, 75, 65), (26, 29, 35, 31), (62, 61, 70, 73), (45, 55, 60, 39), (101, 93, 80, 83), (48, 44, 36, 59), (96, 94, 82, 77), (81, 78, 21, 18), (58, 61, 62, 57), (60, 55, 69, 71), (68, 66, 74, 72), (78, 79, 20, 21), (50, 53, 54, 49), (54, 53, 64, 67), (92, 98, 78, 81), (24, 25, 26), (27, 28, 29), (30, 31, 32), (33, 34, 35), (36, 37, 38), (39, 40, 41), (42, 43, 44), (45, 46, 47), (64, 65, 66), (67, 68, 69), (70, 71, 72), (73, 74, 75), (30, 24, 26, 31), (25, 27, 29, 26), (28, 33, 35, 29), (34, 32, 31, 35), (51, 30, 32, 50), (55, 45, 47, 54), (46, 43, 42, 47), (36, 44, 43, 37), (45, 39, 41, 46), (40, 104, 107, 41), (59, 36, 38, 58), (63, 28, 27, 62), (44, 48, 49, 42), (33, 52, 53, 34), (24, 56, 57, 25), (39, 60, 61, 40), (66, 68, 67, 64), (72, 74, 73, 70), (68, 72, 71, 69), (65, 75, 74, 66), (52, 65, 64, 53), (69, 55, 54, 67), (70, 61, 60, 71), (62, 73, 75, 63), (92, 81, 80, 93), (100, 59, 58, 95), (96, 77, 76, 97), (98, 51, 50, 99), (30, 51, 56, 24), (76, 77, 22, 23), (83, 80, 19, 16), (82, 83, 16, 17), (77, 82, 17, 22), (80, 81, 18, 19), (79, 76, 23, 20), (22, 17, 14, 9), (23, 22, 9, 8), (16, 19, 12, 15), (19, 18, 13, 12), (18, 21, 10, 13), (20, 23, 8, 11), (17, 16, 15, 14), (21, 20, 11, 10), (14, 15, 0, 1), (10, 11, 4, 5), (15, 12, 3, 0), (8, 9, 6, 7), (11, 8, 7, 4), (12, 13, 2, 3), (9, 14, 1, 6), (13, 10, 5, 2), (5, 4, 88, 89), (6, 1, 85, 90), (3, 2, 86, 87), (2, 5, 89, 86), (7, 6, 90, 91), (1, 0, 84, 85), (0, 3, 87, 84), (4, 7, 91, 88), (78, 98, 99, 79), (48, 96, 97, 49), (82, 94, 101, 83), (56, 92, 93, 57), (56, 51, 98, 92), (48, 59, 100, 96), (58, 57, 93, 95), (50, 49, 97, 99), (94, 103, 102, 101), (96, 100, 103), (95, 93, 102), (102, 103, 100, 95), (103, 94, 96), (102, 93, 101), (108, 107, 104), (108, 104, 109), (108, 105, 106), (106, 105, 38, 37), (108, 109, 105)])
_uv = me_tombstone.uv_layers.new(name='UVMap')
_uv.uv.foreach_set('vector', [0.4017, 0.9087, 0.5983, 0.9087, 0.5983, 0.992, 0.4017, 0.992, 0.375, 0.3413, 0.375, 0.4087, 0.375, 0.4087, 0.375, 0.3413, 0.4017, 0.758, 0.5532, 0.758, 0.5491, 0.7669, 0.5623, 0.758, 0.5983, 0.758, 0.5983, 0.8413, 0.4017, 0.8413, 0.7917, 0.54, 0.867, 0.54, 0.867, 0.71, 0.7917, 0.71, 0.4017, 0.54, 0.5983, 0.54, 0.5983, 0.71, 0.5646, 0.71, 0.5552, 0.6791, 0.5555, 0.71, 0.4017, 0.71, 0.4017, 0.258, 0.5983, 0.258, 0.5983, 0.3413, 0.4017, 0.3413, 0.4017, 0.4087, 0.5983, 0.4087, 0.5983, 0.492, 0.4017, 0.492, 0.7917, 0.54, 0.7917, 0.71, 0.7917, 0.71, 0.7917, 0.54, 0.4017, 0.04001, 0.5983, 0.04001, 0.5983, 0.21, 0.4017, 0.21, 0.625, 0.9087, 0.625, 0.8413, 0.625, 0.8413, 0.625, 0.9087, 0.633, 0.54, 0.7083, 0.54, 0.7083, 0.71, 0.633, 0.71, 0.375, 0.8413, 0.375, 0.9087, 0.375, 0.9087, 0.375, 0.8413, 0.2917, 0.54, 0.367, 0.54, 0.367, 0.71, 0.2917, 0.71, 0.2917, 0.54, 0.2917, 0.71, 0.2917, 0.71, 0.2917, 0.54, 0.2083, 0.71, 0.2083, 0.54, 0.2083, 0.54, 0.2083, 0.71, 0.4017, 0.8413, 0.5983, 0.8413, 0.5983, 0.9087, 0.4017, 0.9087, 0.7083, 0.71, 0.7083, 0.54, 0.7083, 0.54, 0.7083, 0.71, 0.7163, 0.54, 0.7837, 0.54, 0.7837, 0.71, 0.7163, 0.71, 0.2083, 0.54, 0.2083, 0.5, 0.2083, 0.5, 0.2083, 0.54, 0.4017, 0.3413, 0.5983, 0.3413, 0.5983, 0.4087, 0.4017, 0.4087, 0.625, 0.4087, 0.625, 0.3413, 0.625, 0.3413, 0.625, 0.4087, 0.2083, 0.71, 0.2083, 0.54, 0.2083, 0.54, 0.2083, 0.71, 0.375, 0.04001, 0.4017, 0.0, 0.4017, 0.04001, 0.5983, 0.0, 0.625, 0.04001, 0.5983, 0.04001, 0.375, 0.21, 0.4017, 0.21, 0.4017, 0.25, 0.625, 0.21, 0.5983, 0.25, 0.5983, 0.21, 0.375, 0.71, 0.4017, 0.71, 0.4017, 0.75, 0.625, 0.71, 0.5983, 0.75, 0.5983, 0.71, 0.4017, 0.5, 0.4017, 0.54, 0.375, 0.54, 0.625, 0.54, 0.5983, 0.54, 0.5983, 0.5, 0.7837, 0.5, 0.7917, 0.54, 0.7837, 0.54, 0.7163, 0.5, 0.7163, 0.54, 0.7083, 0.54, 0.7163, 0.75, 0.7083, 0.71, 0.7163, 0.71, 0.7837, 0.75, 0.7837, 0.71, 0.7917, 0.71, 0.375, 0.21, 0.375, 0.04001, 0.4017, 0.04001, 0.4017, 0.21, 0.4017, 0.0, 0.5983, 0.0, 0.5983, 0.04001, 0.4017, 0.04001, 0.625, 0.04001, 0.625, 0.21, 0.5983, 0.21, 0.5983, 0.04001, 0.5983, 0.258, 0.4017, 0.258, 0.4017, 0.21, 0.5983, 0.21, 0.2083, 0.54, 0.133, 0.54, 0.133, 0.5, 0.2083, 0.5, 0.625, 0.4167, 0.625, 0.492, 0.5983, 0.492, 0.5983, 0.4087, 0.5983, 0.54, 0.4017, 0.54, 0.4017, 0.492, 0.5983, 0.492, 0.367, 0.71, 0.367, 0.54, 0.4017, 0.54, 0.4017, 0.71, 0.633, 0.54, 0.633, 0.71, 0.5983, 0.71, 0.5983, 0.54, 0.5983, 0.758, 0.5623, 0.758, 0.5646, 0.71, 0.5983, 0.71, 0.2917, 0.71, 0.367, 0.71, 0.367, 0.75, 0.2917, 0.75, 0.625, 0.9167, 0.625, 0.992, 0.5983, 0.992, 0.5983, 0.9087, 0.367, 0.54, 0.2917, 0.54, 0.2917, 0.5, 0.367, 0.5, 0.625, 0.258, 0.625, 0.3333, 0.5983, 0.3413, 0.5983, 0.258, 0.133, 0.71, 0.2083, 0.71, 0.2083, 0.75, 0.133, 0.75, 0.625, 0.758, 0.625, 0.8333, 0.5983, 0.8413, 0.5983, 0.758, 0.7837, 0.54, 0.7163, 0.54, 0.7163, 0.5, 0.7837, 0.5, 0.7163, 0.71, 0.7837, 0.71, 0.7837, 0.75, 0.7163, 0.75, 0.7163, 0.54, 0.7163, 0.71, 0.7083, 0.71, 0.7083, 0.54, 0.7917, 0.54, 0.7917, 0.71, 0.7837, 0.71, 0.7837, 0.54, 0.7917, 0.54, 0.7917, 0.54, 0.7917, 0.5, 0.7917, 0.5, 0.625, 0.4167, 0.625, 0.4167, 0.625, 0.4087, 0.625, 0.4087, 0.625, 0.8413, 0.625, 0.8413, 0.625, 0.8333, 0.625, 0.8333, 0.7917, 0.75, 0.7917, 0.75, 0.7917, 0.71, 0.7917, 0.71, 0.2083, 0.71, 0.2083, 0.71, 0.2083, 0.75, 0.2083, 0.75, 0.375, 0.8333, 0.375, 0.8333, 0.375, 0.8413, 0.375, 0.8413, 0.375, 0.4167, 0.375, 0.4167, 0.375, 0.4087, 0.375, 0.4087, 0.2083, 0.54, 0.2083, 0.54, 0.2083, 0.5, 0.2083, 0.5, 0.133, 0.54, 0.2083, 0.54, 0.2083, 0.71, 0.133, 0.71, 0.375, 0.4087, 0.375, 0.4167, 0.375, 0.4167, 0.375, 0.4087, 0.375, 0.8413, 0.375, 0.9087, 0.375, 0.9087, 0.375, 0.8413, 0.375, 0.8333, 0.375, 0.8413, 0.375, 0.8413, 0.375, 0.8333, 0.2917, 0.54, 0.2917, 0.71, 0.2917, 0.71, 0.2917, 0.54, 0.2083, 0.75, 0.2083, 0.71, 0.2083, 0.71, 0.2083, 0.75, 0.375, 0.3413, 0.375, 0.4087, 0.375, 0.4087, 0.375, 0.3413, 0.2917, 0.54, 0.2917, 0.71, 0.2917, 0.71, 0.2917, 0.54, 0.375, 0.4087, 0.375, 0.4167, 0.375, 0.4167, 0.375, 0.4087, 0.375, 0.8413, 0.375, 0.9087, 0.375, 0.9087, 0.375, 0.8413, 0.2083, 0.75, 0.2083, 0.71, 0.2083, 0.71, 0.2083, 0.75, 0.2083, 0.71, 0.2083, 0.54, 0.2083, 0.54, 0.2083, 0.71, 0.375, 0.3413, 0.375, 0.4087, 0.375, 0.4087, 0.375, 0.3413, 0.375, 0.8333, 0.375, 0.8413, 0.375, 0.8413, 0.375, 0.8333, 0.2083, 0.54, 0.2083, 0.5, 0.2083, 0.5, 0.2083, 0.54, 0.375, 0.8333, 0.375, 0.8413, 0.375, 0.8413, 0.375, 0.8333, 0.2083, 0.54, 0.2083, 0.5, 0.2083, 0.5, 0.2083, 0.54, 0.375, 0.8413, 0.375, 0.9087, 0.375, 0.9087, 0.375, 0.8413, 0.375, 0.4087, 0.375, 0.4167, 0.375, 0.4167, 0.375, 0.4087, 0.375, 0.3413, 0.375, 0.4087, 0.375, 0.4087, 0.375, 0.3413, 0.2083, 0.75, 0.2083, 0.71, 0.2083, 0.71, 0.2083, 0.75, 0.2917, 0.54, 0.2917, 0.71, 0.2917, 0.71, 0.2917, 0.54, 0.2083, 0.71, 0.2083, 0.54, 0.2083, 0.54, 0.2083, 0.71, 0.2083, 0.54, 0.2083, 0.5, 0.2083, 0.5, 0.2083, 0.54, 0.2917, 0.54, 0.2917, 0.71, 0.2917, 0.71, 0.2917, 0.54, 0.2083, 0.75, 0.2083, 0.71, 0.2083, 0.71, 0.2083, 0.75, 0.2083, 0.71, 0.2083, 0.54, 0.2083, 0.54, 0.2083, 0.71, 0.375, 0.4087, 0.375, 0.4167, 0.375, 0.4167, 0.375, 0.4087, 0.375, 0.8333, 0.375, 0.8413, 0.375, 0.8413, 0.375, 0.8333, 0.375, 0.8413, 0.375, 0.9087, 0.375, 0.9087, 0.375, 0.8413, 0.375, 0.3413, 0.375, 0.4087, 0.375, 0.4087, 0.375, 0.3413, 0.2083, 0.54, 0.2083, 0.54, 0.2083, 0.5, 0.2083, 0.5, 0.375, 0.4167, 0.375, 0.4167, 0.375, 0.4087, 0.375, 0.4087, 0.375, 0.8333, 0.375, 0.8333, 0.375, 0.8413, 0.375, 0.8413, 0.2083, 0.71, 0.2083, 0.71, 0.2083, 0.75, 0.2083, 0.75, 0.2083, 0.71, 0.2083, 0.54, 0.2083, 0.54, 0.2083, 0.71, 0.2917, 0.54, 0.2917, 0.71, 0.2917, 0.71, 0.2917, 0.54, 0.375, 0.8413, 0.375, 0.9087, 0.375, 0.9087, 0.375, 0.8413, 0.375, 0.3413, 0.375, 0.4087, 0.375, 0.4087, 0.375, 0.3413, 0.375, 0.8333, 0.375, 0.8333, 0.375, 0.8413, 0.375, 0.8413, 0.2917, 0.54, 0.2917, 0.71, 0.2917, 0.71, 0.375, 0.8413, 0.375, 0.9087, 0.375, 0.8413, 0.375, 0.8413, 0.375, 0.8333, 0.375, 0.8333, 0.375, 0.8413, 0.2917, 0.71, 0.2917, 0.71, 0.2917, 0.54, 0.375, 0.8413, 0.375, 0.9087, 0.375, 0.8413, 0.5552, 0.6791, 0.5646, 0.71, 0.5623, 0.758, 0.5552, 0.6791, 0.5623, 0.758, 0.5491, 0.7669, 0.5552, 0.6791, 0.5532, 0.758, 0.5555, 0.71, 0.5555, 0.71, 0.5532, 0.758, 0.4017, 0.758, 0.4017, 0.71, 0.5552, 0.6791, 0.5491, 0.7669, 0.5532, 0.758])
me_tombstone.update()

# ---- objects
ob_gravestone = bpy.data.objects.new('Gravestone', me_gravestone)
ob_gravestone_rip = bpy.data.objects.new('Gravestone RIP', me_gravestone_rip)
ob_tombstone = bpy.data.objects.new('Tombstone', me_tombstone)

# ---- transforms, parenting, visibility, modifiers, constraints
ob_gravestone.location = (-3.0, 0.0, 0.0)
ob_gravestone_rip.location = (3.0, 0.0, 0.0)
ob_tombstone.location = (0.0, 0.0, 0.0)

# ---- collection membership
col_collection.objects.link(ob_gravestone)
col_collection.objects.link(ob_gravestone_rip)
col_collection.objects.link(ob_tombstone)

# ---- scene / render settings (as saved in the file)
scene.frame_start = 1; scene.frame_end = 250; scene.frame_set(114)
scene.render.engine = 'BLENDER_EEVEE_NEXT'
scene.cycles.sampling_pattern = 'TABULATED_SOBOL'
bpy.context.view_layer.update()

# ---- added for rendering (the .blend has no active camera and no usable light): camera, sun
cam_auto = bpy.data.cameras.new('AutoCamera')
cam_auto.lens = 50.0
cam_auto.sensor_width = 36.0
cam_auto.clip_end = 1000.0
ob_auto_camera = bpy.data.objects.new('AutoCamera', cam_auto)
scene.collection.objects.link(ob_auto_camera)
ob_auto_camera.location = (8.03091, -9.63709, 8.07473)
ob_auto_camera.rotation_euler = (1.09748, -7.21219e-08, 0.694738)
scene.camera = ob_auto_camera
light_auto_sun = bpy.data.lights.new('AutoSun', 'SUN')
light_auto_sun.energy = 3.0
light_auto_sun.angle = 0.0523599
ob_auto_sun = bpy.data.objects.new('AutoSun', light_auto_sun)
scene.collection.objects.link(ob_auto_sun)
ob_auto_sun.rotation_euler = (0.872665, 0.174533, 0.523599)
bpy.context.view_layer.update()
